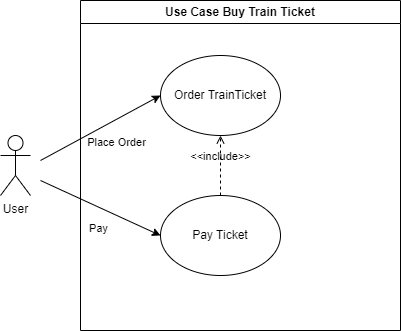

The diagram above was exported from draw.io. Its source (the exported page's mxGraphModel, read from the mxfile embedded in the PNG):
<mxGraphModel dx="917" dy="493" grid="1" gridSize="10" guides="1" tooltips="1" connect="1" arrows="1" fold="1" page="1" pageScale="1" pageWidth="850" pageHeight="1100" math="0" shadow="0">
  <root>
    <mxCell id="0" />
    <mxCell id="1" parent="0" />
    <mxCell id="pdDmA8hvDlglJQvRKdQL-1" value="Use Case Buy Train Ticket" style="swimlane;whiteSpace=wrap;html=1;" vertex="1" parent="1">
      <mxGeometry x="180" y="40" width="320" height="330" as="geometry" />
    </mxCell>
    <mxCell id="pdDmA8hvDlglJQvRKdQL-5" value="Order TrainTicket" style="ellipse;whiteSpace=wrap;html=1;" vertex="1" parent="pdDmA8hvDlglJQvRKdQL-1">
      <mxGeometry x="80" y="55" width="120" height="80" as="geometry" />
    </mxCell>
    <mxCell id="pdDmA8hvDlglJQvRKdQL-6" value="Pay Ticket" style="ellipse;whiteSpace=wrap;html=1;" vertex="1" parent="pdDmA8hvDlglJQvRKdQL-1">
      <mxGeometry x="80" y="195" width="120" height="80" as="geometry" />
    </mxCell>
    <mxCell id="pdDmA8hvDlglJQvRKdQL-7" value="&amp;lt;&amp;lt;include&amp;gt;&amp;gt;" style="html=1;verticalAlign=bottom;labelBackgroundColor=none;endArrow=open;endFill=0;dashed=1;rounded=0;entryX=0.5;entryY=1;entryDx=0;entryDy=0;exitX=0.5;exitY=0;exitDx=0;exitDy=0;" edge="1" parent="pdDmA8hvDlglJQvRKdQL-1" source="pdDmA8hvDlglJQvRKdQL-6" target="pdDmA8hvDlglJQvRKdQL-5">
      <mxGeometry width="160" relative="1" as="geometry">
        <mxPoint x="160" y="240" as="sourcePoint" />
        <mxPoint x="320" y="240" as="targetPoint" />
      </mxGeometry>
    </mxCell>
    <mxCell id="pdDmA8hvDlglJQvRKdQL-2" value="User" style="shape=umlActor;verticalLabelPosition=bottom;verticalAlign=top;html=1;outlineConnect=0;" vertex="1" parent="1">
      <mxGeometry x="100" y="175" width="30" height="60" as="geometry" />
    </mxCell>
    <mxCell id="pdDmA8hvDlglJQvRKdQL-8" value="Place Order" style="endArrow=classic;html=1;rounded=0;entryX=0;entryY=0.5;entryDx=0;entryDy=0;" edge="1" parent="1" target="pdDmA8hvDlglJQvRKdQL-5">
      <mxGeometry x="0.1024" y="-20" width="50" height="50" relative="1" as="geometry">
        <mxPoint x="140" y="200" as="sourcePoint" />
        <mxPoint x="450" y="260" as="targetPoint" />
        <mxPoint as="offset" />
      </mxGeometry>
    </mxCell>
    <mxCell id="pdDmA8hvDlglJQvRKdQL-9" value="Pay" style="endArrow=classic;html=1;rounded=0;entryX=0;entryY=0.5;entryDx=0;entryDy=0;" edge="1" parent="1" target="pdDmA8hvDlglJQvRKdQL-6">
      <mxGeometry x="0.1024" y="-20" width="50" height="50" relative="1" as="geometry">
        <mxPoint x="140" y="220" as="sourcePoint" />
        <mxPoint x="270" y="145" as="targetPoint" />
        <mxPoint as="offset" />
      </mxGeometry>
    </mxCell>
  </root>
</mxGraphModel>